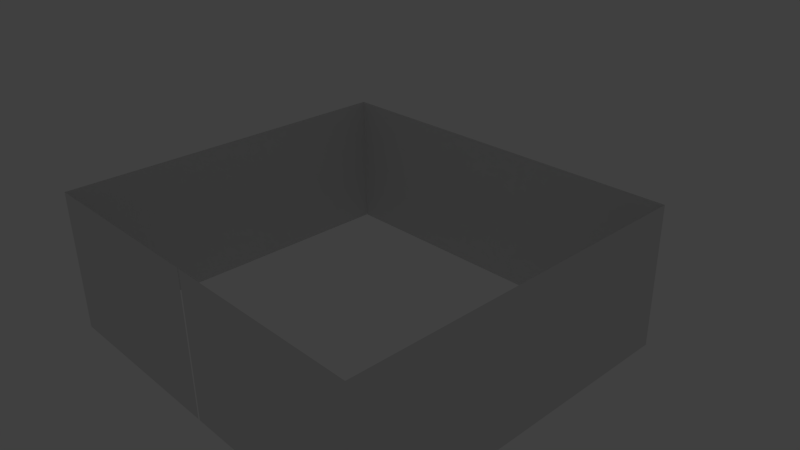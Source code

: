 # Source: panda2.blend  (saved by Blender 2.72.0; exported with 4.5.12 LTS)
import bpy
from mathutils import Matrix  # noqa: F401  (used for matrix-valued properties, if any)

bpy.ops.wm.read_factory_settings(use_empty=True)
scene = bpy.context.scene
scene.name = 'Scene'

# ---- collections
col_collection_1 = bpy.data.collections.new('Collection 1'); scene.collection.children.link(col_collection_1)
col_collection_2 = bpy.data.collections.new('Collection 2'); scene.collection.children.link(col_collection_2)
col_collection_2.hide_render = True
col_collection_2.hide_viewport = True
col_collection_3 = bpy.data.collections.new('Collection 3'); scene.collection.children.link(col_collection_3)
col_collection_3.hide_render = True
col_collection_3.hide_viewport = True

# ---- world
world_world = bpy.data.worlds.new('World'); scene.world = world_world
world_world.color = (0.05088, 0.05088, 0.05088)
world_world.use_sun_shadow = False
world_world.sun_shadow_jitter_overblur = 0.0
world_world.cycles.sampling_method = 'MANUAL'
world_world.cycles.sample_map_resolution = 256

# ---- cameras
cam_camera = bpy.data.cameras.new('Camera')
cam_camera.clip_end = 100.0
cam_camera.lens = 35.0
cam_camera.sensor_width = 32.0
cam_camera.sensor_height = 18.0
cam_camera.ortho_scale = 7.314
cam_camera.dof.focus_distance = 0.0
cam_camera.dof.aperture_fstop = 128.0

# ---- lights
light_lamp = bpy.data.lights.new('Lamp', 'POINT')
light_lamp.transmission_factor = 0.0
light_lamp.cutoff_distance = 30.0
light_lamp.energy = 100.0
light_lamp.shadow_buffer_clip_start = 1.001
light_lamp.shadow_soft_size = 0.1
light_lamp.shadow_maximum_resolution = 0.006
light_lamp.use_absolute_resolution = True
light_lamp.cycles.use_multiple_importance_sampling = False

# ---- meshes
me_plane = bpy.data.meshes.new('Plane')
me_plane.from_pydata([(0.9844, -1.134, 2.735), (0.9844, 0.8659, 2.735), (0.01562, -1.134, 2.735), (0.01562, 0.8659, 2.735), (1.874, -1.134, 2.735), (1.874, 0.8659, 2.735), (2.731, -1.134, 2.735), (2.731, 0.8659, 2.735), (2.731, -1.134, 1.582), (2.731, 0.8659, 1.582), (2.731, -1.134, 0.3486), (2.731, 0.8659, 0.3486), (2.731, -1.134, -0.885), (2.731, 0.8659, -0.885), (2.731, -1.134, -2.253), (2.731, 0.8659, -2.253), (1.907, -1.134, -2.253), (1.907, 0.8659, -2.253), (0.9514, -1.134, -2.253), (0.9514, 0.8659, -2.253), (0.0, -1.134, -2.253), (0.0, 0.8659, -2.253)], [], [(2, 0, 1, 3), (1, 0, 4, 5), (5, 4, 6, 7), (7, 6, 8, 9), (9, 8, 10, 11), (11, 10, 12, 13), (13, 12, 14, 15), (15, 14, 16, 17), (17, 16, 18, 19), (19, 18, 20, 21)])
me_plane.use_remesh_preserve_volume = False
me_plane.use_remesh_preserve_attributes = False
me_plane.use_mirror_vertex_groups = False
me_plane.update()

# ---- objects
ob_plane = bpy.data.objects.new('Plane', me_plane)
ob_lamp = bpy.data.objects.new('Lamp', light_lamp)
ob_camera = bpy.data.objects.new('Camera', cam_camera)

# ---- transforms, parenting, visibility, modifiers, constraints
ob_plane.location = (0.0, 0.0, 0.0)
ob_plane.rotation_euler = (1.571, -0.0, 0.0)
ob_plane.lineart.crease_threshold = 0.0
_m = ob_plane.modifiers.new('Mirror', 'MIRROR')
_m.use_clip = True
ob_lamp.location = (4.076, 1.005, 5.904)
ob_lamp.rotation_euler = (0.6503, 0.05522, 1.866)
ob_lamp.lock_rotations_4d = False
ob_lamp.empty_display_type = 'ARROWS'
ob_lamp.color = (0.0, 0.0, 0.0, 0.0)
ob_lamp.lineart.crease_threshold = 0.0
ob_camera.location = (7.481, -6.508, 5.344)
ob_camera.rotation_euler = (1.109, 0.01082, 0.8149)
ob_camera.lock_rotations_4d = False
ob_camera.empty_display_type = 'ARROWS'
ob_camera.color = (0.0, 0.0, 0.0, 0.0)
ob_camera.display_type = 'WIRE'
ob_camera.lineart.crease_threshold = 0.0

# ---- collection membership
col_collection_1.objects.link(ob_plane)
col_collection_2.objects.link(ob_lamp)
col_collection_3.objects.link(ob_camera)

# ---- scene / render settings (as saved in the file)
scene.camera = ob_camera
scene.frame_start = 1; scene.frame_end = 250; scene.frame_set(1)
scene.render.engine = 'BLENDER_EEVEE_NEXT'
scene.render.resolution_percentage = 50
scene.render.dither_intensity = 0.0
scene.cycles.use_denoising = False
scene.cycles.samples = 10
scene.cycles.sampling_pattern = 'TABULATED_SOBOL'
scene.cycles.light_sampling_threshold = 0.0
scene.cycles.use_adaptive_sampling = False
scene.cycles.use_light_tree = False
scene.cycles.blur_glossy = 0.0
scene.cycles.pixel_filter_type = 'GAUSSIAN'
scene.cycles.sample_clamp_indirect = 0.0
scene.view_settings.view_transform = 'Standard'
bpy.context.view_layer.update()
